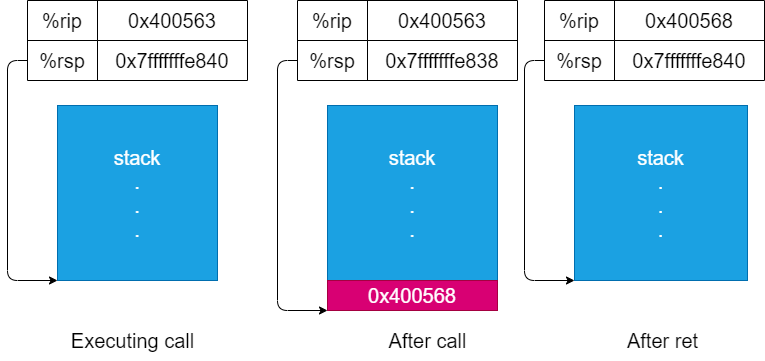

The diagram above was exported from draw.io. Its source (the exported page's mxGraphModel, read from the mxfile embedded in the PNG):
<mxGraphModel dx="809" dy="1167" grid="1" gridSize="10" guides="1" tooltips="1" connect="1" arrows="1" fold="1" page="1" pageScale="1" pageWidth="827" pageHeight="1169" math="0" shadow="0">
  <root>
    <mxCell id="0" />
    <mxCell id="1" parent="0" />
    <mxCell id="2" value="" style="shape=table;startSize=0;container=1;collapsible=0;childLayout=tableLayout;fontSize=20;" vertex="1" parent="1">
      <mxGeometry x="90" y="480" width="220" height="80" as="geometry" />
    </mxCell>
    <mxCell id="3" value="" style="shape=tableRow;horizontal=0;startSize=0;swimlaneHead=0;swimlaneBody=0;top=0;left=0;bottom=0;right=0;collapsible=0;dropTarget=0;fillColor=none;points=[[0,0.5],[1,0.5]];portConstraint=eastwest;fontSize=20;" vertex="1" parent="2">
      <mxGeometry width="220" height="40" as="geometry" />
    </mxCell>
    <mxCell id="4" value="%rip" style="shape=partialRectangle;html=1;whiteSpace=wrap;connectable=0;overflow=hidden;fillColor=none;top=0;left=0;bottom=0;right=0;pointerEvents=1;fontSize=20;" vertex="1" parent="3">
      <mxGeometry width="70" height="40" as="geometry">
        <mxRectangle width="70" height="40" as="alternateBounds" />
      </mxGeometry>
    </mxCell>
    <mxCell id="5" value="0x400563" style="shape=partialRectangle;html=1;whiteSpace=wrap;connectable=0;overflow=hidden;fillColor=none;top=0;left=0;bottom=0;right=0;pointerEvents=1;fontSize=20;" vertex="1" parent="3">
      <mxGeometry x="70" width="150" height="40" as="geometry">
        <mxRectangle width="150" height="40" as="alternateBounds" />
      </mxGeometry>
    </mxCell>
    <mxCell id="6" value="" style="shape=tableRow;horizontal=0;startSize=0;swimlaneHead=0;swimlaneBody=0;top=0;left=0;bottom=0;right=0;collapsible=0;dropTarget=0;fillColor=none;points=[[0,0.5],[1,0.5]];portConstraint=eastwest;fontSize=20;" vertex="1" parent="2">
      <mxGeometry y="40" width="220" height="40" as="geometry" />
    </mxCell>
    <mxCell id="7" value="%rsp" style="shape=partialRectangle;html=1;whiteSpace=wrap;connectable=0;overflow=hidden;fillColor=none;top=0;left=0;bottom=0;right=0;pointerEvents=1;fontSize=20;" vertex="1" parent="6">
      <mxGeometry width="70" height="40" as="geometry">
        <mxRectangle width="70" height="40" as="alternateBounds" />
      </mxGeometry>
    </mxCell>
    <mxCell id="8" value="0x7fffffffe840" style="shape=partialRectangle;html=1;whiteSpace=wrap;connectable=0;overflow=hidden;fillColor=none;top=0;left=0;bottom=0;right=0;pointerEvents=1;fontSize=20;" vertex="1" parent="6">
      <mxGeometry x="70" width="150" height="40" as="geometry">
        <mxRectangle width="150" height="40" as="alternateBounds" />
      </mxGeometry>
    </mxCell>
    <mxCell id="9" value="stack&lt;br&gt;.&lt;br&gt;.&lt;br&gt;." style="rounded=0;whiteSpace=wrap;html=1;fontSize=20;fillColor=#1ba1e2;strokeColor=#006EAF;fontColor=#ffffff;" vertex="1" parent="1">
      <mxGeometry x="120" y="585" width="160" height="175" as="geometry" />
    </mxCell>
    <mxCell id="10" style="edgeStyle=none;html=1;exitX=0;exitY=0.5;exitDx=0;exitDy=0;fontSize=20;entryX=0;entryY=1;entryDx=0;entryDy=0;" edge="1" parent="1" source="6" target="9">
      <mxGeometry relative="1" as="geometry">
        <mxPoint x="120" y="730" as="targetPoint" />
        <Array as="points">
          <mxPoint x="70" y="540" />
          <mxPoint x="70" y="760" />
        </Array>
      </mxGeometry>
    </mxCell>
    <mxCell id="18" value="stack&lt;br&gt;.&lt;br&gt;.&lt;br&gt;." style="rounded=0;whiteSpace=wrap;html=1;fontSize=20;fillColor=#1ba1e2;strokeColor=#006EAF;fontColor=#ffffff;" vertex="1" parent="1">
      <mxGeometry x="390" y="585" width="170" height="175" as="geometry" />
    </mxCell>
    <mxCell id="19" style="edgeStyle=none;html=1;exitX=0;exitY=0.5;exitDx=0;exitDy=0;fontSize=20;entryX=0;entryY=1;entryDx=0;entryDy=0;" edge="1" parent="1" target="20">
      <mxGeometry relative="1" as="geometry">
        <mxPoint x="390" y="730" as="targetPoint" />
        <Array as="points">
          <mxPoint x="340" y="540" />
          <mxPoint x="340" y="790" />
        </Array>
        <mxPoint x="360" y="540" as="sourcePoint" />
      </mxGeometry>
    </mxCell>
    <mxCell id="20" value="0x400568" style="rounded=0;whiteSpace=wrap;html=1;fontSize=20;fillColor=#d80073;fontColor=#ffffff;strokeColor=#A50040;" vertex="1" parent="1">
      <mxGeometry x="390" y="760" width="170" height="30" as="geometry" />
    </mxCell>
    <mxCell id="21" value="" style="shape=table;startSize=0;container=1;collapsible=0;childLayout=tableLayout;fontSize=20;" vertex="1" parent="1">
      <mxGeometry x="360" y="480" width="220" height="80" as="geometry" />
    </mxCell>
    <mxCell id="22" value="" style="shape=tableRow;horizontal=0;startSize=0;swimlaneHead=0;swimlaneBody=0;top=0;left=0;bottom=0;right=0;collapsible=0;dropTarget=0;fillColor=none;points=[[0,0.5],[1,0.5]];portConstraint=eastwest;fontSize=20;" vertex="1" parent="21">
      <mxGeometry width="220" height="40" as="geometry" />
    </mxCell>
    <mxCell id="23" value="%rip" style="shape=partialRectangle;html=1;whiteSpace=wrap;connectable=0;overflow=hidden;fillColor=none;top=0;left=0;bottom=0;right=0;pointerEvents=1;fontSize=20;" vertex="1" parent="22">
      <mxGeometry width="70" height="40" as="geometry">
        <mxRectangle width="70" height="40" as="alternateBounds" />
      </mxGeometry>
    </mxCell>
    <mxCell id="24" value="0x400563" style="shape=partialRectangle;html=1;whiteSpace=wrap;connectable=0;overflow=hidden;fillColor=none;top=0;left=0;bottom=0;right=0;pointerEvents=1;fontSize=20;" vertex="1" parent="22">
      <mxGeometry x="70" width="150" height="40" as="geometry">
        <mxRectangle width="150" height="40" as="alternateBounds" />
      </mxGeometry>
    </mxCell>
    <mxCell id="25" value="" style="shape=tableRow;horizontal=0;startSize=0;swimlaneHead=0;swimlaneBody=0;top=0;left=0;bottom=0;right=0;collapsible=0;dropTarget=0;fillColor=none;points=[[0,0.5],[1,0.5]];portConstraint=eastwest;fontSize=20;" vertex="1" parent="21">
      <mxGeometry y="40" width="220" height="40" as="geometry" />
    </mxCell>
    <mxCell id="26" value="%rsp" style="shape=partialRectangle;html=1;whiteSpace=wrap;connectable=0;overflow=hidden;fillColor=none;top=0;left=0;bottom=0;right=0;pointerEvents=1;fontSize=20;" vertex="1" parent="25">
      <mxGeometry width="70" height="40" as="geometry">
        <mxRectangle width="70" height="40" as="alternateBounds" />
      </mxGeometry>
    </mxCell>
    <mxCell id="27" value="0x7fffffffe838" style="shape=partialRectangle;html=1;whiteSpace=wrap;connectable=0;overflow=hidden;fillColor=none;top=0;left=0;bottom=0;right=0;pointerEvents=1;fontSize=20;" vertex="1" parent="25">
      <mxGeometry x="70" width="150" height="40" as="geometry">
        <mxRectangle width="150" height="40" as="alternateBounds" />
      </mxGeometry>
    </mxCell>
    <mxCell id="28" value="" style="shape=table;startSize=0;container=1;collapsible=0;childLayout=tableLayout;fontSize=20;" vertex="1" parent="1">
      <mxGeometry x="607" y="480" width="220" height="80" as="geometry" />
    </mxCell>
    <mxCell id="29" value="" style="shape=tableRow;horizontal=0;startSize=0;swimlaneHead=0;swimlaneBody=0;top=0;left=0;bottom=0;right=0;collapsible=0;dropTarget=0;fillColor=none;points=[[0,0.5],[1,0.5]];portConstraint=eastwest;fontSize=20;" vertex="1" parent="28">
      <mxGeometry width="220" height="40" as="geometry" />
    </mxCell>
    <mxCell id="30" value="%rip" style="shape=partialRectangle;html=1;whiteSpace=wrap;connectable=0;overflow=hidden;fillColor=none;top=0;left=0;bottom=0;right=0;pointerEvents=1;fontSize=20;" vertex="1" parent="29">
      <mxGeometry width="70" height="40" as="geometry">
        <mxRectangle width="70" height="40" as="alternateBounds" />
      </mxGeometry>
    </mxCell>
    <mxCell id="31" value="0x400568" style="shape=partialRectangle;html=1;whiteSpace=wrap;connectable=0;overflow=hidden;fillColor=none;top=0;left=0;bottom=0;right=0;pointerEvents=1;fontSize=20;" vertex="1" parent="29">
      <mxGeometry x="70" width="150" height="40" as="geometry">
        <mxRectangle width="150" height="40" as="alternateBounds" />
      </mxGeometry>
    </mxCell>
    <mxCell id="32" value="" style="shape=tableRow;horizontal=0;startSize=0;swimlaneHead=0;swimlaneBody=0;top=0;left=0;bottom=0;right=0;collapsible=0;dropTarget=0;fillColor=none;points=[[0,0.5],[1,0.5]];portConstraint=eastwest;fontSize=20;" vertex="1" parent="28">
      <mxGeometry y="40" width="220" height="40" as="geometry" />
    </mxCell>
    <mxCell id="33" value="%rsp" style="shape=partialRectangle;html=1;whiteSpace=wrap;connectable=0;overflow=hidden;fillColor=none;top=0;left=0;bottom=0;right=0;pointerEvents=1;fontSize=20;" vertex="1" parent="32">
      <mxGeometry width="70" height="40" as="geometry">
        <mxRectangle width="70" height="40" as="alternateBounds" />
      </mxGeometry>
    </mxCell>
    <mxCell id="34" value="0x7fffffffe840" style="shape=partialRectangle;html=1;whiteSpace=wrap;connectable=0;overflow=hidden;fillColor=none;top=0;left=0;bottom=0;right=0;pointerEvents=1;fontSize=20;" vertex="1" parent="32">
      <mxGeometry x="70" width="150" height="40" as="geometry">
        <mxRectangle width="150" height="40" as="alternateBounds" />
      </mxGeometry>
    </mxCell>
    <mxCell id="35" value="stack&lt;br&gt;.&lt;br&gt;.&lt;br&gt;." style="rounded=0;whiteSpace=wrap;html=1;fontSize=20;fillColor=#1ba1e2;strokeColor=#006EAF;fontColor=#ffffff;" vertex="1" parent="1">
      <mxGeometry x="637" y="585" width="173" height="175" as="geometry" />
    </mxCell>
    <mxCell id="36" style="edgeStyle=none;html=1;exitX=0;exitY=0.5;exitDx=0;exitDy=0;fontSize=20;entryX=0;entryY=1;entryDx=0;entryDy=0;" edge="1" parent="1" source="32" target="35">
      <mxGeometry relative="1" as="geometry">
        <mxPoint x="637" y="730" as="targetPoint" />
        <Array as="points">
          <mxPoint x="587" y="540" />
          <mxPoint x="587" y="760" />
        </Array>
      </mxGeometry>
    </mxCell>
    <mxCell id="37" value="Executing call" style="text;html=1;align=center;verticalAlign=middle;resizable=0;points=[];autosize=1;strokeColor=none;fillColor=none;fontSize=20;" vertex="1" parent="1">
      <mxGeometry x="120" y="800" width="150" height="40" as="geometry" />
    </mxCell>
    <mxCell id="38" value="After call" style="text;html=1;align=center;verticalAlign=middle;resizable=0;points=[];autosize=1;strokeColor=none;fillColor=none;fontSize=20;" vertex="1" parent="1">
      <mxGeometry x="440" y="800" width="100" height="40" as="geometry" />
    </mxCell>
    <mxCell id="39" value="After ret" style="text;html=1;align=center;verticalAlign=middle;resizable=0;points=[];autosize=1;strokeColor=none;fillColor=none;fontSize=20;" vertex="1" parent="1">
      <mxGeometry x="680" y="800" width="90" height="40" as="geometry" />
    </mxCell>
  </root>
</mxGraphModel>